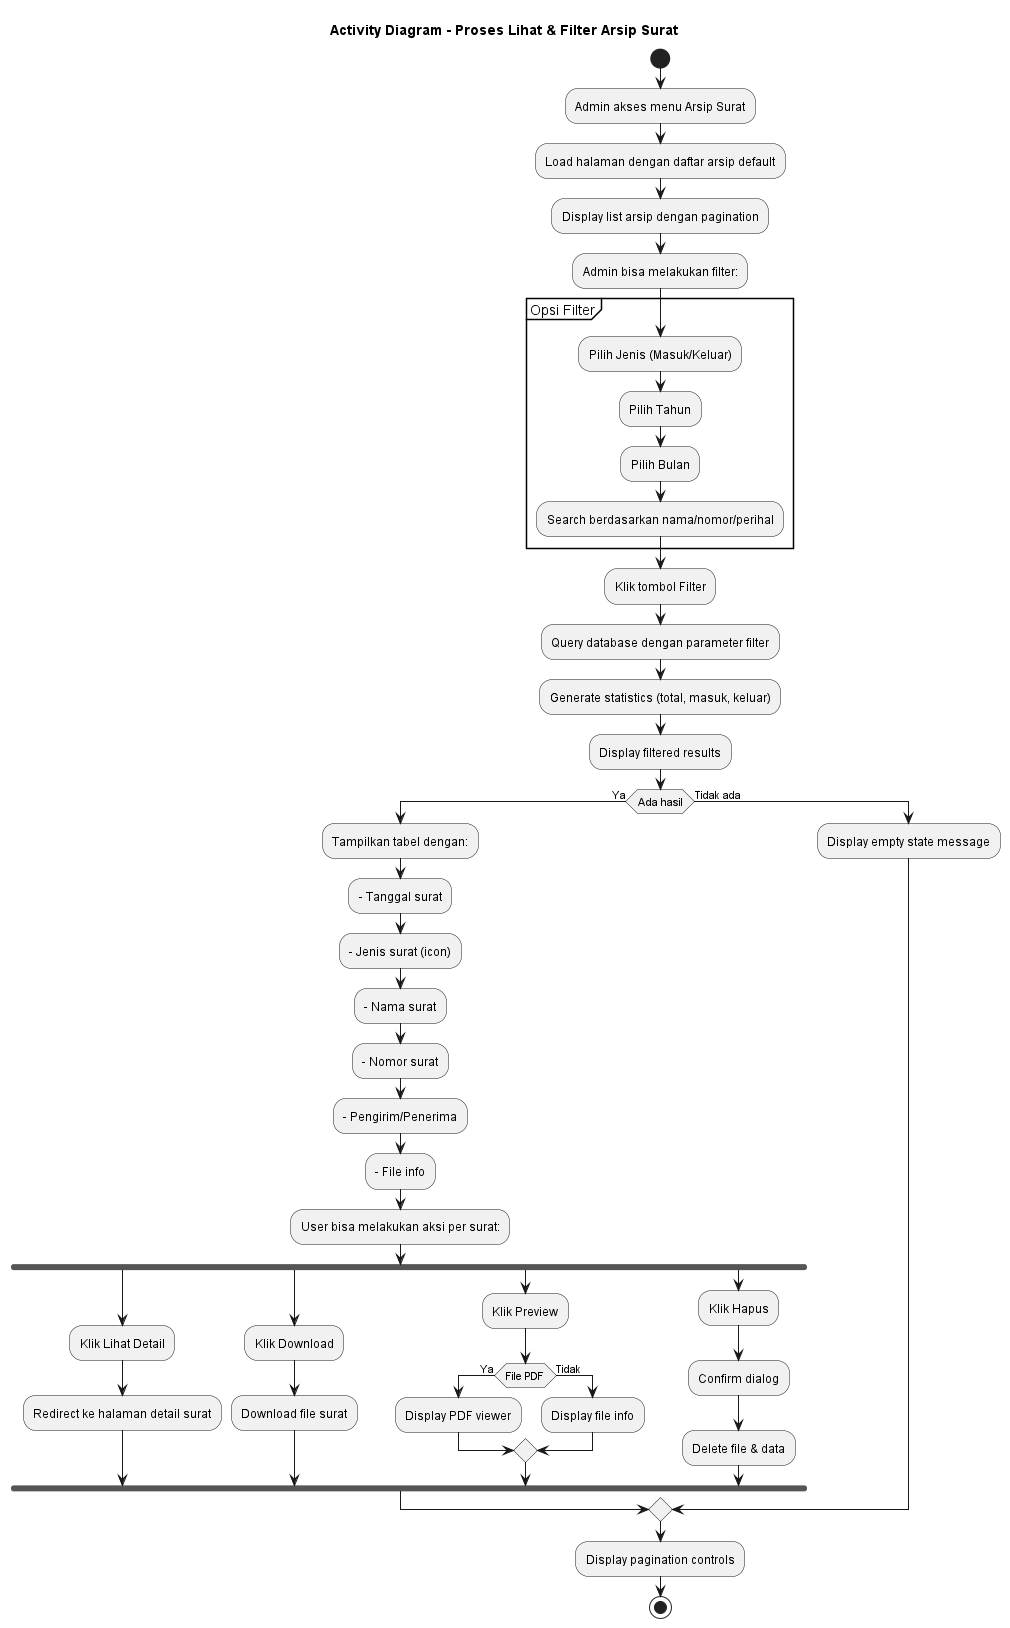

The diagram above was rendered by PlantUML. Its source (embedded in the PNG):
@startuml Lihat_Arsip_Surat
title Activity Diagram - Proses Lihat & Filter Arsip Surat

start
:Admin akses menu Arsip Surat;
:Load halaman dengan daftar arsip default;
:Display list arsip dengan pagination;

:Admin bisa melakukan filter:;

partition "Opsi Filter" {
    :Pilih Jenis (Masuk/Keluar);
    :Pilih Tahun;
    :Pilih Bulan;
    :Search berdasarkan nama/nomor/perihal;
}

:Klik tombol Filter;

:Query database dengan parameter filter;
:Generate statistics (total, masuk, keluar);
:Display filtered results;

if (Ada hasil) then (Ya)
    :Tampilkan tabel dengan:;
    :- Tanggal surat;
    :- Jenis surat (icon);
    :- Nama surat;
    :- Nomor surat;
    :- Pengirim/Penerima;
    :- File info;
    
    :User bisa melakukan aksi per surat:;
    
    fork
        :Klik Lihat Detail;
        :Redirect ke halaman detail surat;
    fork again
        :Klik Download;
        :Download file surat;
    fork again
        :Klik Preview;
        if (File PDF) then (Ya)
            :Display PDF viewer;
        else (Tidak)
            :Display file info;
        endif
    fork again
        :Klik Hapus;
        :Confirm dialog;
        :Delete file & data;
    endfork
    
else (Tidak ada)
    :Display empty state message;
endif

:Display pagination controls;
stop

@enduml